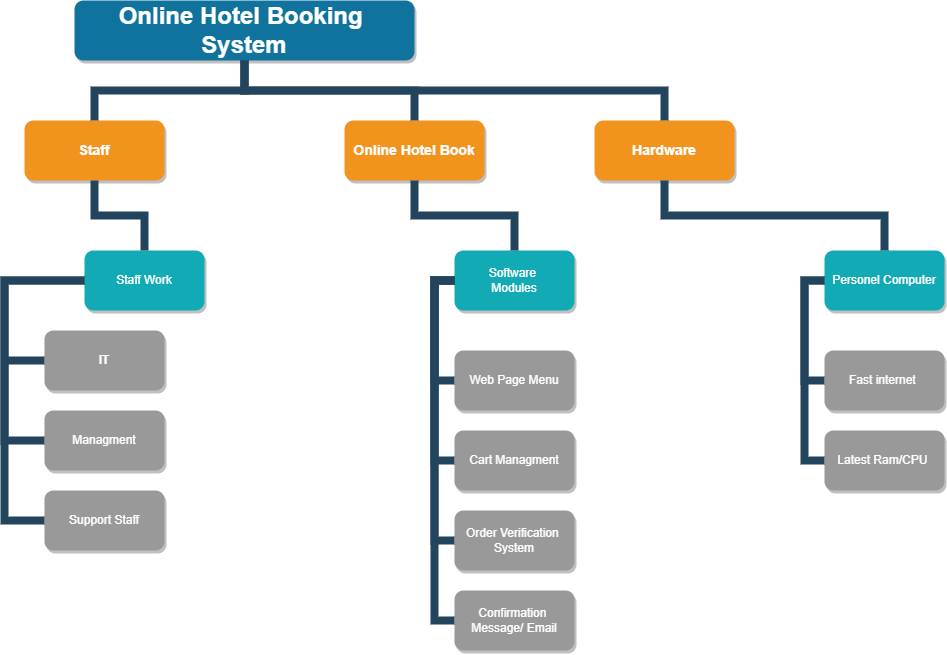

The diagram above was exported from draw.io. Its source (the exported page's mxGraphModel, read from the mxfile embedded in the PNG):
<mxGraphModel dx="1278" dy="579" grid="1" gridSize="10" guides="1" tooltips="1" connect="1" arrows="1" fold="1" page="1" pageScale="1" pageWidth="1169" pageHeight="826" background="none" math="0" shadow="0">
  <root>
    <mxCell id="0" />
    <mxCell id="1" parent="0" />
    <mxCell id="2" value="Online Hotel Booking &#10;System" style="whiteSpace=wrap;rounded=1;shadow=1;fillColor=#10739E;strokeColor=none;fontColor=#FFFFFF;fontStyle=1;fontSize=24" parent="1" vertex="1">
      <mxGeometry x="1000" y="50" width="340" height="60" as="geometry" />
    </mxCell>
    <mxCell id="3" value="Staff" style="whiteSpace=wrap;rounded=1;fillColor=#F2931E;strokeColor=none;shadow=1;fontColor=#FFFFFF;fontStyle=1;fontSize=14" parent="1" vertex="1">
      <mxGeometry x="950" y="169.9999999999998" width="140" height="60" as="geometry" />
    </mxCell>
    <mxCell id="7" value="Online Hotel Book" style="whiteSpace=wrap;rounded=1;fillColor=#F2931E;strokeColor=none;shadow=1;fontColor=#FFFFFF;fontStyle=1;fontSize=14" parent="1" vertex="1">
      <mxGeometry x="1270" y="169.9999999999998" width="140" height="60" as="geometry" />
    </mxCell>
    <mxCell id="8" value="Hardware" style="whiteSpace=wrap;rounded=1;fillColor=#F2931E;strokeColor=none;shadow=1;fontColor=#FFFFFF;fontStyle=1;fontSize=14" parent="1" vertex="1">
      <mxGeometry x="1520" y="169.9999999999998" width="140" height="60" as="geometry" />
    </mxCell>
    <mxCell id="12" value="Staff Work" style="whiteSpace=wrap;rounded=1;fillColor=#12AAB5;strokeColor=none;shadow=1;fontColor=#FFFFFF;" parent="1" vertex="1">
      <mxGeometry x="1010" y="300.0000000000001" width="120" height="60" as="geometry" />
    </mxCell>
    <mxCell id="38" value="IT" style="whiteSpace=wrap;rounded=1;fillColor=#999999;strokeColor=none;shadow=1;fontColor=#FFFFFF;fontStyle=1" parent="1" vertex="1">
      <mxGeometry x="969.9999999999995" y="380.0000000000001" width="120" height="60" as="geometry" />
    </mxCell>
    <mxCell id="39" value="Managment" style="whiteSpace=wrap;rounded=1;fillColor=#999999;strokeColor=none;shadow=1;fontColor=#FFFFFF;fontStyle=0" parent="1" vertex="1">
      <mxGeometry x="969.9999999999998" y="460.0000000000001" width="120" height="60" as="geometry" />
    </mxCell>
    <mxCell id="40" value="Support Staff" style="whiteSpace=wrap;rounded=1;fillColor=#999999;strokeColor=none;shadow=1;fontColor=#FFFFFF;fontStyle=0" parent="1" vertex="1">
      <mxGeometry x="969.9999999999998" y="540.0000000000001" width="120" height="60" as="geometry" />
    </mxCell>
    <mxCell id="104" value="" style="edgeStyle=elbowEdgeStyle;elbow=vertical;rounded=0;fontColor=#000000;endArrow=none;endFill=0;strokeWidth=8;strokeColor=#23445D;" parent="1" source="3" target="12" edge="1">
      <mxGeometry width="100" height="100" relative="1" as="geometry">
        <mxPoint x="670" y="290" as="sourcePoint" />
        <mxPoint x="770" y="190" as="targetPoint" />
      </mxGeometry>
    </mxCell>
    <mxCell id="111" value="" style="edgeStyle=elbowEdgeStyle;elbow=horizontal;rounded=0;fontColor=#000000;endArrow=none;endFill=0;strokeWidth=8;strokeColor=#23445D;entryX=0;entryY=0.5;entryDx=0;entryDy=0;" parent="1" target="38" edge="1">
      <mxGeometry width="100" height="100" relative="1" as="geometry">
        <mxPoint x="930" y="410" as="sourcePoint" />
        <mxPoint x="960" y="410.0000000000004" as="targetPoint" />
        <Array as="points" />
      </mxGeometry>
    </mxCell>
    <mxCell id="112" value="" style="edgeStyle=elbowEdgeStyle;elbow=horizontal;rounded=0;fontColor=#000000;endArrow=none;endFill=0;strokeWidth=8;strokeColor=#23445D;" parent="1" source="12" target="39" edge="1">
      <mxGeometry width="100" height="100" relative="1" as="geometry">
        <mxPoint x="570" y="330.0000000000004" as="sourcePoint" />
        <mxPoint x="570" y="510.0000000000004" as="targetPoint" />
        <Array as="points">
          <mxPoint x="930" y="430" />
          <mxPoint x="560" y="420" />
        </Array>
      </mxGeometry>
    </mxCell>
    <mxCell id="115" value="" style="edgeStyle=elbowEdgeStyle;elbow=horizontal;rounded=0;fontColor=#000000;endArrow=none;endFill=0;strokeWidth=8;strokeColor=#23445D;" parent="1" source="12" target="40" edge="1">
      <mxGeometry width="100" height="100" relative="1" as="geometry">
        <mxPoint x="570" y="330.0000000000004" as="sourcePoint" />
        <mxPoint x="570" y="590.0000000000003" as="targetPoint" />
        <Array as="points">
          <mxPoint x="930" y="370" />
          <mxPoint x="560" y="460" />
        </Array>
      </mxGeometry>
    </mxCell>
    <mxCell id="156" value="Software &#10;Modules" style="whiteSpace=wrap;rounded=1;fillColor=#12AAB5;strokeColor=none;shadow=1;fontColor=#FFFFFF;" parent="1" vertex="1">
      <mxGeometry x="1379.9999999999998" y="300.0000000000002" width="120" height="60" as="geometry" />
    </mxCell>
    <mxCell id="162" value="Web Page Menu" style="whiteSpace=wrap;rounded=1;fillColor=#999999;strokeColor=none;shadow=1;fontColor=#FFFFFF;fontStyle=0" parent="1" vertex="1">
      <mxGeometry x="1379.9999999999993" y="400.0000000000002" width="120" height="60" as="geometry" />
    </mxCell>
    <mxCell id="163" value="Cart Managment" style="whiteSpace=wrap;rounded=1;fillColor=#999999;strokeColor=none;shadow=1;fontColor=#FFFFFF;fontStyle=0" parent="1" vertex="1">
      <mxGeometry x="1379.9999999999995" y="480.0000000000002" width="120" height="60" as="geometry" />
    </mxCell>
    <mxCell id="164" value="Order Verification &#10;System" style="whiteSpace=wrap;rounded=1;fillColor=#999999;strokeColor=none;shadow=1;fontColor=#FFFFFF;fontStyle=0" parent="1" vertex="1">
      <mxGeometry x="1379.9999999999995" y="560.0000000000002" width="120" height="60" as="geometry" />
    </mxCell>
    <mxCell id="165" value="Confirmation &#10;Message/ Email" style="whiteSpace=wrap;rounded=1;fillColor=#999999;strokeColor=none;shadow=1;fontColor=#FFFFFF;fontStyle=0" parent="1" vertex="1">
      <mxGeometry x="1379.9999999999995" y="640.0000000000002" width="120" height="60" as="geometry" />
    </mxCell>
    <mxCell id="172" value="" style="edgeStyle=elbowEdgeStyle;elbow=horizontal;rounded=0;fontColor=#000000;endArrow=none;endFill=0;strokeWidth=8;strokeColor=#23445D;" parent="1" source="156" target="162" edge="1">
      <mxGeometry width="100" height="100" relative="1" as="geometry">
        <mxPoint x="1350" y="330.00000000000057" as="sourcePoint" />
        <mxPoint x="1359.9999999999995" y="430.0000000000001" as="targetPoint" />
        <Array as="points">
          <mxPoint x="1360" y="380.0000000000001" />
        </Array>
      </mxGeometry>
    </mxCell>
    <mxCell id="173" value="" style="edgeStyle=elbowEdgeStyle;elbow=horizontal;rounded=0;fontColor=#000000;endArrow=none;endFill=0;strokeWidth=8;strokeColor=#23445D;" parent="1" source="156" target="163" edge="1">
      <mxGeometry width="100" height="100" relative="1" as="geometry">
        <mxPoint x="1360" y="330.0000000000001" as="sourcePoint" />
        <mxPoint x="1359.9999999999998" y="510.0000000000001" as="targetPoint" />
        <Array as="points">
          <mxPoint x="1360" y="420.0000000000001" />
        </Array>
      </mxGeometry>
    </mxCell>
    <mxCell id="175" value="" style="edgeStyle=elbowEdgeStyle;elbow=horizontal;rounded=0;fontColor=#000000;endArrow=none;endFill=0;strokeWidth=8;strokeColor=#23445D;" parent="1" source="156" target="165" edge="1">
      <mxGeometry width="100" height="100" relative="1" as="geometry">
        <mxPoint x="1360" y="330.0000000000001" as="sourcePoint" />
        <mxPoint x="1360" y="670.0000000000001" as="targetPoint" />
        <Array as="points">
          <mxPoint x="1360" y="500.0000000000001" />
        </Array>
      </mxGeometry>
    </mxCell>
    <mxCell id="176" value="" style="edgeStyle=elbowEdgeStyle;elbow=horizontal;rounded=0;fontColor=#000000;endArrow=none;endFill=0;strokeWidth=8;strokeColor=#23445D;" parent="1" source="156" target="164" edge="1">
      <mxGeometry width="100" height="100" relative="1" as="geometry">
        <mxPoint x="1360" y="330.0000000000001" as="sourcePoint" />
        <mxPoint x="1359.9999999999998" y="590.0000000000001" as="targetPoint" />
        <Array as="points">
          <mxPoint x="1360" y="470.0000000000001" />
        </Array>
      </mxGeometry>
    </mxCell>
    <mxCell id="178" value="Personel Computer" style="whiteSpace=wrap;rounded=1;fillColor=#12AAB5;strokeColor=none;shadow=1;fontColor=#FFFFFF;" parent="1" vertex="1">
      <mxGeometry x="1750" y="300" width="120" height="60" as="geometry" />
    </mxCell>
    <mxCell id="184" value="Fast internet " style="whiteSpace=wrap;rounded=1;fillColor=#999999;strokeColor=none;shadow=1;fontColor=#FFFFFF;fontStyle=0" parent="1" vertex="1">
      <mxGeometry x="1749.9999999999993" y="399.9999999999999" width="120" height="60" as="geometry" />
    </mxCell>
    <mxCell id="185" value="Latest Ram/CPU " style="whiteSpace=wrap;rounded=1;fillColor=#999999;strokeColor=none;shadow=1;fontColor=#FFFFFF;fontStyle=0" parent="1" vertex="1">
      <mxGeometry x="1749.9999999999995" y="479.9999999999999" width="120" height="60" as="geometry" />
    </mxCell>
    <mxCell id="194" value="" style="edgeStyle=elbowEdgeStyle;elbow=horizontal;rounded=0;fontColor=#000000;endArrow=none;endFill=0;strokeWidth=8;strokeColor=#23445D;" parent="1" source="178" target="184" edge="1">
      <mxGeometry width="100" height="100" relative="1" as="geometry">
        <mxPoint x="1720" y="330.0000000000002" as="sourcePoint" />
        <mxPoint x="1729.9999999999995" y="429.9999999999998" as="targetPoint" />
        <Array as="points">
          <mxPoint x="1730" y="379.9999999999998" />
        </Array>
      </mxGeometry>
    </mxCell>
    <mxCell id="195" value="" style="edgeStyle=elbowEdgeStyle;elbow=horizontal;rounded=0;fontColor=#000000;endArrow=none;endFill=0;strokeWidth=8;strokeColor=#23445D;" parent="1" source="178" target="185" edge="1">
      <mxGeometry width="100" height="100" relative="1" as="geometry">
        <mxPoint x="1730" y="329.9999999999998" as="sourcePoint" />
        <mxPoint x="1729.9999999999998" y="509.9999999999998" as="targetPoint" />
        <Array as="points">
          <mxPoint x="1730" y="419.9999999999998" />
        </Array>
      </mxGeometry>
    </mxCell>
    <mxCell id="224" value="" style="edgeStyle=elbowEdgeStyle;elbow=vertical;rounded=0;fontColor=#000000;endArrow=none;endFill=0;strokeWidth=8;strokeColor=#23445D;" parent="1" source="7" target="156" edge="1">
      <mxGeometry width="100" height="100" relative="1" as="geometry">
        <mxPoint x="1430" y="290" as="sourcePoint" />
        <mxPoint x="1530" y="190" as="targetPoint" />
      </mxGeometry>
    </mxCell>
    <mxCell id="226" value="" style="edgeStyle=elbowEdgeStyle;elbow=vertical;rounded=0;fontColor=#000000;endArrow=none;endFill=0;strokeWidth=8;strokeColor=#23445D;" parent="1" source="8" target="178" edge="1">
      <mxGeometry width="100" height="100" relative="1" as="geometry">
        <mxPoint x="1780" y="290" as="sourcePoint" />
        <mxPoint x="1880" y="190" as="targetPoint" />
      </mxGeometry>
    </mxCell>
    <mxCell id="229" value="" style="edgeStyle=elbowEdgeStyle;elbow=vertical;rounded=0;fontColor=#000000;endArrow=none;endFill=0;strokeWidth=8;strokeColor=#23445D;" parent="1" source="2" target="3" edge="1">
      <mxGeometry width="100" height="100" relative="1" as="geometry">
        <mxPoint x="540" y="140" as="sourcePoint" />
        <mxPoint x="640" y="40" as="targetPoint" />
      </mxGeometry>
    </mxCell>
    <mxCell id="232" value="" style="edgeStyle=elbowEdgeStyle;elbow=vertical;rounded=0;fontColor=#000000;endArrow=none;endFill=0;strokeWidth=8;strokeColor=#23445D;" parent="1" source="2" target="7" edge="1">
      <mxGeometry width="100" height="100" relative="1" as="geometry">
        <mxPoint x="570" y="170" as="sourcePoint" />
        <mxPoint x="670" y="70" as="targetPoint" />
      </mxGeometry>
    </mxCell>
    <mxCell id="233" value="" style="edgeStyle=elbowEdgeStyle;elbow=vertical;rounded=0;fontColor=#000000;endArrow=none;endFill=0;strokeWidth=8;strokeColor=#23445D;" parent="1" source="2" target="8" edge="1">
      <mxGeometry width="100" height="100" relative="1" as="geometry">
        <mxPoint x="580" y="180" as="sourcePoint" />
        <mxPoint x="680" y="80" as="targetPoint" />
      </mxGeometry>
    </mxCell>
  </root>
</mxGraphModel>